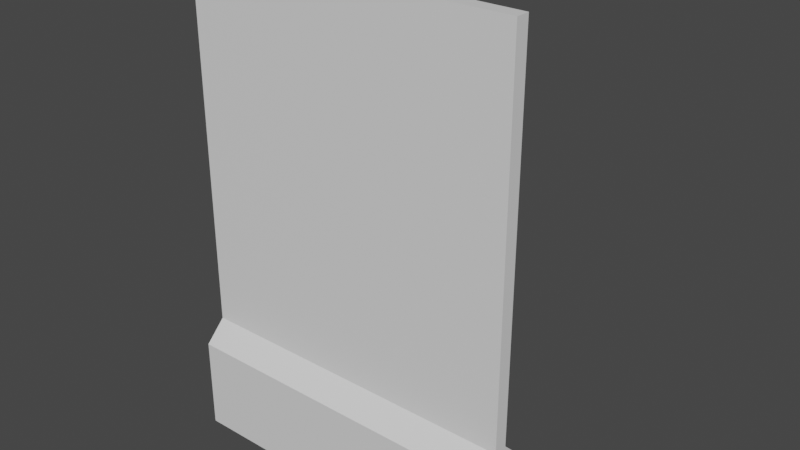# Source: WallGlassT.blend  (saved by Blender 2.91.10; exported with 4.5.12 LTS)
import bpy
from mathutils import Matrix  # noqa: F401  (used for matrix-valued properties, if any)

bpy.ops.wm.read_factory_settings(use_empty=True)
scene = bpy.context.scene
scene.name = 'Scene'

# ---- collections
col_collection = bpy.data.collections.new('Collection'); scene.collection.children.link(col_collection)
col_mesh = bpy.data.collections.new('Mesh'); scene.collection.children.link(col_mesh)
col_rig = bpy.data.collections.new('Rig'); scene.collection.children.link(col_rig)
col_collision = bpy.data.collections.new('Collision'); scene.collection.children.link(col_collision)
col_extras = bpy.data.collections.new('Extras'); scene.collection.children.link(col_extras)

# ---- materials (node trees are filled in below, after node groups)
mat_wall = bpy.data.materials.new('Wall')
mat_wall.alpha_threshold = 0.0
mat_wall.use_transparent_shadow = False
mat_wall.line_color = (0.0, 0.0, 0.0, 1.0)
mat_wallglass = bpy.data.materials.new('WallGlass')
mat_wallglass.use_transparent_shadow = False

# ---- material node trees
mat_wall.use_nodes = True; mat_wall.node_tree.nodes.clear()
_N = mat_wall.node_tree.nodes; _L = mat_wall.node_tree.links
n0 = _N.new('ShaderNodeOutputMaterial'); n0.name = 'Material Output'; n0.location = (300, 300)
n1 = _N.new('ShaderNodeBsdfPrincipled'); n1.name = 'Principled BSDF'; n1.location = (10, 300)
n1.distribution = 'GGX'
n1.subsurface_method = 'BURLEY'
n1.inputs[2].default_value = 0.4
n1.inputs[3].default_value = 1.45
n1.inputs[27].default_value = (0.0, 0.0, 0.0, 1.0)
n1.inputs[28].default_value = 1.0
_L.new(n1.outputs[0], n0.inputs[0])
n0.is_active_output = True
mat_wallglass.use_nodes = True; mat_wallglass.node_tree.nodes.clear()
_N = mat_wallglass.node_tree.nodes; _L = mat_wallglass.node_tree.links
n0 = _N.new('ShaderNodeBsdfPrincipled'); n0.name = 'Principled BSDF'; n0.location = (10, 300)
n0.distribution = 'GGX'
n0.subsurface_method = 'BURLEY'
n0.inputs[3].default_value = 1.45
n0.inputs[27].default_value = (0.0, 0.0, 0.0, 1.0)
n0.inputs[28].default_value = 1.0
n1 = _N.new('ShaderNodeOutputMaterial'); n1.name = 'Material Output'; n1.location = (300, 300)
_L.new(n0.outputs[0], n1.inputs[0])
n1.is_active_output = True

# ---- world
world_world = bpy.data.worlds.new('World'); scene.world = world_world
world_world.use_nodes = True; world_world.node_tree.nodes.clear()
_N = world_world.node_tree.nodes; _L = world_world.node_tree.links
n0 = _N.new('ShaderNodeOutputWorld'); n0.name = 'World Output'; n0.location = (300, 300)
n1 = _N.new('ShaderNodeBackground'); n1.name = 'Background'; n1.location = (10, 300)
n1.inputs[0].default_value = (0.05088, 0.05088, 0.05088, 1.0)
_L.new(n1.outputs[0], n0.inputs[0])
n0.is_active_output = True
world_world.color = (0.05088, 0.05088, 0.05088)
world_world.use_sun_shadow = False
world_world.sun_shadow_jitter_overblur = 0.0

# ---- meshes
me_cube = bpy.data.meshes.new('Cube')
me_cube.from_pydata([(2.8, -0.1, 6.996), (2.8, 0.1, 1.647), (2.8, 0.1, 6.996), (2.8, -0.1, 1.647), (2.8, -0.4, 1.347), (2.8, 0.4, 1.347), (0.5001, 0.1, 1.647), (0.8001, 0.4, 0.0), (0.8001, 0.4, 1.347), (0.8001, 2.4, 0.0), (9.242e-05, 2.4, 0.0), (0.5001, 2.4, 1.647), (0.5001, 2.4, 6.996), (0.3001, 2.4, 6.996), (0.8001, 2.4, 1.347), (9.242e-05, 2.4, 1.347), (0.3001, 2.4, 1.647), (0.5001, 0.1, 6.996), (9.239e-05, -0.4, -2.384e-07), (9.239e-05, 0.4, -2.384e-07), (0.3001, 0.1, 6.996), (9.239e-05, 0.4, 1.347), (0.3001, 0.1, 1.647), (-2.0, 0.1, 6.996), (-2.0, -0.1, 1.647), (-2.0, -0.1, 6.996), (-2.0, 0.4, -2.384e-07), (-2.0, -0.4, -2.384e-07), (-2.0, -0.4, 1.347), (-2.0, 0.1, 1.647), (-2.0, 0.4, 1.347), (2.8, -0.4, -2.384e-07), (2.8, 0.4, -2.384e-07)], [], [(7, 8, 5, 32), (6, 17, 2, 1), (1, 2, 0, 3), (6, 1, 5, 8), (32, 5, 1, 3, 4, 31), (3, 0, 25, 24), (3, 24, 28, 4), (31, 4, 28, 27), (19, 21, 15, 10), (22, 20, 13, 16), (16, 13, 12, 11), (6, 11, 16, 22), (22, 16, 15, 21), (10, 15, 16, 11, 14, 9), (13, 20, 17, 12), (11, 12, 17, 6), (11, 6, 8, 14), (9, 14, 8, 7), (10, 9, 7, 19), (29, 22, 21, 30), (29, 23, 20, 22), (26, 30, 21, 19), (29, 24, 3, 1), (19, 18, 27, 26), (29, 30, 26, 27, 28, 24), (25, 23, 29, 24), (23, 25, 0, 2), (18, 19, 32, 31)])
me_cube.polygons.foreach_set('material_index', [0, 1, 1, 0, 0, 1, 0, 0, 0, 1, 1, 0, 0, 0, 1, 1, 0, 0, 0, 0, 1, 0, 0, 0, 0, 1, 1, 0])
_uv = me_cube.uv_layers.new(name='UVMap')
_uv.uv.foreach_set('vector', [0.375, 0.125, 0.5943, 0.125, 0.5943, 0.25, 0.375, 0.25, 0.375, 0.3748, 0.625, 0.3748, 0.625, 0.5, 0.375, 0.5, 0.375, 0.5, 0.625, 0.5, 0.625, 0.75, 0.375, 0.75, 0.625, 0.125, 0.625, 0.25, 0.5943, 0.25, 0.5943, 0.125, 0.375, 0.25, 0.5943, 0.25, 0.625, 0.3438, 0.625, 0.4062, 0.5943, 0.5, 0.375, 0.5, 0.375, 0.75, 0.625, 0.75, 0.625, 0.8752, 0.375, 0.8752, 0.7188, 0.5, 0.7188, 0.625, 0.5943, 0.625, 0.5943, 0.5, 0.375, 0.5, 0.5943, 0.5, 0.5943, 0.625, 0.375, 0.625, 0.375, 0.125, 0.5943, 0.125, 0.5943, 0.25, 0.375, 0.25, 0.375, 0.3748, 0.625, 0.3748, 0.625, 0.5, 0.375, 0.5, 0.375, 0.5, 0.625, 0.5, 0.625, 0.75, 0.375, 0.75, 0.0, 0.0, 0.0, 0.0, 0.0, 0.0, 0.0, 0.0, 0.625, 0.125, 0.625, 0.25, 0.5943, 0.25, 0.5943, 0.125, 0.375, 0.25, 0.5943, 0.25, 0.625, 0.3438, 0.625, 0.4062, 0.5943, 0.5, 0.375, 0.5, 0.625, 0.5, 0.7502, 0.5, 0.7502, 0.75, 0.625, 0.75, 0.375, 0.75, 0.625, 0.75, 0.625, 0.8752, 0.375, 0.8752, 0.7188, 0.5, 0.7188, 0.625, 0.5943, 0.625, 0.5943, 0.5, 0.375, 0.5, 0.5943, 0.5, 0.5943, 0.625, 0.375, 0.625, 0.125, 0.5, 0.375, 0.5, 0.375, 0.625, 0.125, 0.625, 0.625, 0.125, 0.625, 0.25, 0.5943, 0.25, 0.5943, 0.125, 0.375, 0.3748, 0.625, 0.3748, 0.625, 0.5, 0.375, 0.5, 0.375, 0.125, 0.5943, 0.125, 0.5943, 0.25, 0.375, 0.25, 0.7812, 0.625, 0.7188, 0.625, 0.7188, 0.625, 0.7812, 0.625, 0.125, 0.5, 0.375, 0.5, 0.375, 0.625, 0.125, 0.625, 0.7812, 0.625, 0.5943, 0.125, 0.125, 0.625, 0.375, 0.625, 0.5943, 0.625, 0.7188, 0.625, 0.625, 0.8752, 0.625, 0.3748, 0.2498, 0.5, 0.375, 0.8752, 0.625, 0.3748, 0.625, 0.8752, 0.625, 0.8752, 0.625, 0.3748, 0.375, 0.5, 0.125, 0.5, 0.125, 0.5, 0.375, 0.5])
me_cube.materials.append(mat_wall)
me_cube.materials.append(mat_wallglass)
me_cube.use_remesh_preserve_volume = False
me_cube.use_remesh_preserve_attributes = False
me_cube.use_mirror_vertex_groups = False
me_cube.update()

# ---- objects
ob_wall = bpy.data.objects.new('Wall', me_cube)

# ---- transforms, parenting, visibility, modifiers, constraints
ob_wall.location = (0.0, 0.0, 0.0)
ob_wall.lock_rotations_4d = False
ob_wall.empty_display_type = 'ARROWS'
ob_wall.lineart.crease_threshold = 0.0

# ---- collection membership
col_collection.objects.link(ob_wall)

# ---- scene / render settings (as saved in the file)
scene.frame_start = 1; scene.frame_end = 250; scene.frame_set(1)
scene.render.engine = 'BLENDER_EEVEE_NEXT'
scene.cycles.use_denoising = False
scene.cycles.samples = 128
scene.cycles.sampling_pattern = 'TABULATED_SOBOL'
scene.cycles.use_adaptive_sampling = False
scene.cycles.use_light_tree = False
scene.view_settings.view_transform = 'Filmic'
bpy.context.view_layer.update()

# ---- added for rendering (the .blend has no active camera and no usable light): camera, sun
cam_auto = bpy.data.cameras.new('AutoCamera')
cam_auto.lens = 50.0
cam_auto.sensor_width = 36.0
cam_auto.clip_end = 1000.0
ob_auto_camera = bpy.data.objects.new('AutoCamera', cam_auto)
scene.collection.objects.link(ob_auto_camera)
ob_auto_camera.location = (8.66677, -8.92001, 10.1116)
ob_auto_camera.rotation_euler = (1.09748, -7.21219e-08, 0.694738)
scene.camera = ob_auto_camera
light_auto_sun = bpy.data.lights.new('AutoSun', 'SUN')
light_auto_sun.energy = 3.0
light_auto_sun.angle = 0.0523599
ob_auto_sun = bpy.data.objects.new('AutoSun', light_auto_sun)
scene.collection.objects.link(ob_auto_sun)
ob_auto_sun.rotation_euler = (0.872665, 0.174533, 0.523599)
bpy.context.view_layer.update()
